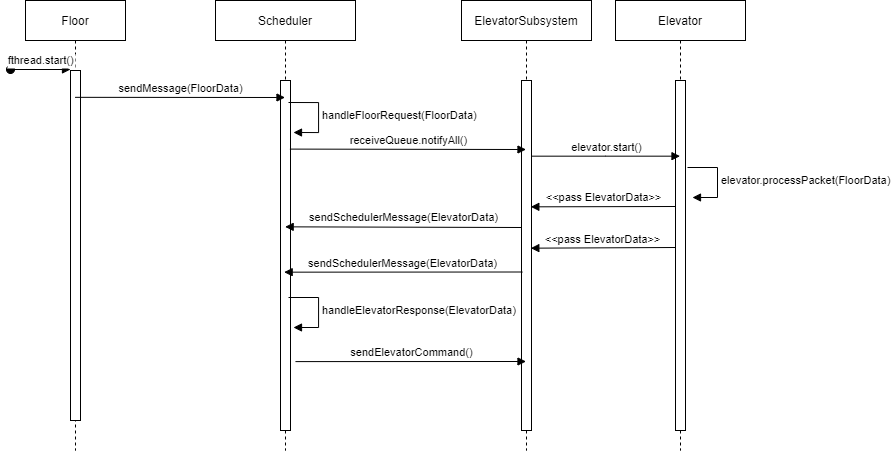

The diagram above was exported from draw.io. Its source (the exported page's mxGraphModel, read from the mxfile embedded in the PNG):
<mxGraphModel dx="1948" dy="839" grid="1" gridSize="10" guides="1" tooltips="1" connect="1" arrows="1" fold="1" page="1" pageScale="1" pageWidth="850" pageHeight="1100" math="0" shadow="0">
  <root>
    <mxCell id="0" />
    <mxCell id="1" parent="0" />
    <mxCell id="3nuBFxr9cyL0pnOWT2aG-1" value="Floor" style="shape=umlLifeline;perimeter=lifelinePerimeter;container=1;collapsible=0;recursiveResize=0;rounded=0;shadow=0;strokeWidth=1;" parent="1" vertex="1">
      <mxGeometry x="120" y="80" width="100" height="450" as="geometry" />
    </mxCell>
    <mxCell id="3nuBFxr9cyL0pnOWT2aG-2" value="" style="points=[];perimeter=orthogonalPerimeter;rounded=0;shadow=0;strokeWidth=1;" parent="3nuBFxr9cyL0pnOWT2aG-1" vertex="1">
      <mxGeometry x="45" y="70" width="10" height="350" as="geometry" />
    </mxCell>
    <mxCell id="3nuBFxr9cyL0pnOWT2aG-3" value="fthread.start()" style="verticalAlign=bottom;startArrow=oval;endArrow=block;startSize=8;shadow=0;strokeWidth=1;" parent="3nuBFxr9cyL0pnOWT2aG-1" edge="1">
      <mxGeometry relative="1" as="geometry">
        <mxPoint x="-15" y="69" as="sourcePoint" />
        <mxPoint x="45" y="69" as="targetPoint" />
        <mxPoint as="offset" />
      </mxGeometry>
    </mxCell>
    <mxCell id="3nuBFxr9cyL0pnOWT2aG-5" value="ElevatorSubsystem" style="shape=umlLifeline;perimeter=lifelinePerimeter;container=1;collapsible=0;recursiveResize=0;rounded=0;shadow=0;strokeWidth=1;" parent="1" vertex="1">
      <mxGeometry x="556" y="80" width="130" height="450" as="geometry" />
    </mxCell>
    <mxCell id="3nuBFxr9cyL0pnOWT2aG-6" value="" style="points=[];perimeter=orthogonalPerimeter;rounded=0;shadow=0;strokeWidth=1;" parent="3nuBFxr9cyL0pnOWT2aG-5" vertex="1">
      <mxGeometry x="60" y="80" width="10" height="350" as="geometry" />
    </mxCell>
    <mxCell id="fYmff3_jS9wJgDTUg5pZ-1" value="Scheduler" style="shape=umlLifeline;perimeter=lifelinePerimeter;container=1;collapsible=0;recursiveResize=0;rounded=0;shadow=0;strokeWidth=1;" parent="1" vertex="1">
      <mxGeometry x="310" y="80" width="140" height="450" as="geometry" />
    </mxCell>
    <mxCell id="fYmff3_jS9wJgDTUg5pZ-2" value="" style="points=[];perimeter=orthogonalPerimeter;rounded=0;shadow=0;strokeWidth=1;" parent="fYmff3_jS9wJgDTUg5pZ-1" vertex="1">
      <mxGeometry x="65" y="80" width="10" height="350" as="geometry" />
    </mxCell>
    <mxCell id="sEXRmXH9i1WQ5U35b9Ib-6" value="sendMessage(FloorData)" style="html=1;verticalAlign=bottom;endArrow=block;edgeStyle=elbowEdgeStyle;elbow=vertical;curved=0;rounded=0;" edge="1" parent="1">
      <mxGeometry width="80" relative="1" as="geometry">
        <mxPoint x="169.66666666666674" y="176.83333333333337" as="sourcePoint" />
        <mxPoint x="379.5" y="176.83333333333337" as="targetPoint" />
      </mxGeometry>
    </mxCell>
    <mxCell id="sEXRmXH9i1WQ5U35b9Ib-9" value="handleFloorRequest(FloorData)" style="html=1;align=left;spacingLeft=2;endArrow=block;rounded=0;edgeStyle=orthogonalEdgeStyle;curved=0;rounded=0;" edge="1" parent="1">
      <mxGeometry x="0.0023" relative="1" as="geometry">
        <mxPoint x="383" y="182" as="sourcePoint" />
        <Array as="points">
          <mxPoint x="413" y="212" />
        </Array>
        <mxPoint x="388" y="212.0000000000001" as="targetPoint" />
        <mxPoint as="offset" />
      </mxGeometry>
    </mxCell>
    <mxCell id="sEXRmXH9i1WQ5U35b9Ib-10" value="receiveQueue.notifyAll()" style="html=1;verticalAlign=bottom;endArrow=block;edgeStyle=elbowEdgeStyle;elbow=vertical;curved=0;rounded=0;exitX=0.941;exitY=0.196;exitDx=0;exitDy=0;exitPerimeter=0;" edge="1" parent="1" source="fYmff3_jS9wJgDTUg5pZ-2" target="3nuBFxr9cyL0pnOWT2aG-5">
      <mxGeometry width="80" relative="1" as="geometry">
        <mxPoint x="370" y="250" as="sourcePoint" />
        <mxPoint x="450" y="250" as="targetPoint" />
      </mxGeometry>
    </mxCell>
    <mxCell id="sEXRmXH9i1WQ5U35b9Ib-12" value="elevator.processPacket(FloorData)" style="html=1;align=left;spacingLeft=2;endArrow=block;rounded=0;edgeStyle=orthogonalEdgeStyle;curved=0;rounded=0;" edge="1" parent="1">
      <mxGeometry relative="1" as="geometry">
        <mxPoint x="782" y="247" as="sourcePoint" />
        <Array as="points">
          <mxPoint x="812" y="277" />
        </Array>
        <mxPoint x="787" y="277.0000000000001" as="targetPoint" />
      </mxGeometry>
    </mxCell>
    <mxCell id="sEXRmXH9i1WQ5U35b9Ib-13" value="sendSchedulerMessage(ElevatorData)" style="html=1;verticalAlign=bottom;endArrow=block;edgeStyle=elbowEdgeStyle;elbow=vertical;curved=0;rounded=0;" edge="1" parent="1">
      <mxGeometry width="80" relative="1" as="geometry">
        <mxPoint x="616" y="307" as="sourcePoint" />
        <mxPoint x="379.6666666666665" y="306.83333333333337" as="targetPoint" />
      </mxGeometry>
    </mxCell>
    <mxCell id="sEXRmXH9i1WQ5U35b9Ib-14" value="sendSchedulerMessage(ElevatorData)" style="html=1;verticalAlign=bottom;endArrow=block;edgeStyle=elbowEdgeStyle;elbow=vertical;curved=0;rounded=0;exitX=0.104;exitY=0.43;exitDx=0;exitDy=0;exitPerimeter=0;" edge="1" parent="1">
      <mxGeometry width="80" relative="1" as="geometry">
        <mxPoint x="617.04" y="351.5" as="sourcePoint" />
        <mxPoint x="378.6666666666665" y="351.83333333333337" as="targetPoint" />
      </mxGeometry>
    </mxCell>
    <mxCell id="sEXRmXH9i1WQ5U35b9Ib-15" value="handleElevatorResponse(ElevatorData)" style="html=1;align=left;spacingLeft=2;endArrow=block;rounded=0;edgeStyle=orthogonalEdgeStyle;curved=0;rounded=0;" edge="1" parent="1">
      <mxGeometry x="0.0023" relative="1" as="geometry">
        <mxPoint x="383" y="377" as="sourcePoint" />
        <Array as="points">
          <mxPoint x="413" y="407" />
        </Array>
        <mxPoint x="388" y="407.0000000000001" as="targetPoint" />
        <mxPoint as="offset" />
      </mxGeometry>
    </mxCell>
    <mxCell id="sEXRmXH9i1WQ5U35b9Ib-16" value="sendElevatorCommand()" style="html=1;verticalAlign=bottom;endArrow=block;edgeStyle=elbowEdgeStyle;elbow=vertical;curved=0;rounded=0;exitX=1.5;exitY=0.686;exitDx=0;exitDy=0;exitPerimeter=0;" edge="1" parent="1">
      <mxGeometry width="80" relative="1" as="geometry">
        <mxPoint x="390" y="441.10000000000014" as="sourcePoint" />
        <mxPoint x="620.5" y="440.66666666666674" as="targetPoint" />
      </mxGeometry>
    </mxCell>
    <mxCell id="sEXRmXH9i1WQ5U35b9Ib-17" value="Elevator" style="shape=umlLifeline;perimeter=lifelinePerimeter;container=1;collapsible=0;recursiveResize=0;rounded=0;shadow=0;strokeWidth=1;" vertex="1" parent="1">
      <mxGeometry x="710" y="80" width="130" height="450" as="geometry" />
    </mxCell>
    <mxCell id="sEXRmXH9i1WQ5U35b9Ib-18" value="" style="points=[];perimeter=orthogonalPerimeter;rounded=0;shadow=0;strokeWidth=1;" vertex="1" parent="sEXRmXH9i1WQ5U35b9Ib-17">
      <mxGeometry x="60" y="80" width="10" height="350" as="geometry" />
    </mxCell>
    <mxCell id="sEXRmXH9i1WQ5U35b9Ib-19" value="elevator.start()" style="html=1;verticalAlign=bottom;endArrow=block;edgeStyle=elbowEdgeStyle;elbow=vertical;curved=0;rounded=0;" edge="1" parent="1">
      <mxGeometry width="80" relative="1" as="geometry">
        <mxPoint x="626" y="235.66666666666674" as="sourcePoint" />
        <mxPoint x="774.5" y="235.66666666666674" as="targetPoint" />
      </mxGeometry>
    </mxCell>
    <mxCell id="sEXRmXH9i1WQ5U35b9Ib-27" value="&amp;lt;&amp;lt;pass ElevatorData&amp;gt;&amp;gt;" style="html=1;verticalAlign=bottom;endArrow=block;edgeStyle=elbowEdgeStyle;elbow=vertical;curved=0;rounded=0;entryX=0.933;entryY=0.347;entryDx=0;entryDy=0;entryPerimeter=0;" edge="1" parent="1">
      <mxGeometry width="80" relative="1" as="geometry">
        <mxPoint x="770" y="286" as="sourcePoint" />
        <mxPoint x="625.3299999999999" y="286.45000000000005" as="targetPoint" />
      </mxGeometry>
    </mxCell>
    <mxCell id="sEXRmXH9i1WQ5U35b9Ib-28" value="&amp;lt;&amp;lt;pass ElevatorData&amp;gt;&amp;gt;" style="html=1;verticalAlign=bottom;endArrow=block;edgeStyle=elbowEdgeStyle;elbow=vertical;curved=0;rounded=0;entryX=0.933;entryY=0.347;entryDx=0;entryDy=0;entryPerimeter=0;" edge="1" parent="1">
      <mxGeometry width="80" relative="1" as="geometry">
        <mxPoint x="770" y="327" as="sourcePoint" />
        <mxPoint x="625.3299999999999" y="327.45000000000005" as="targetPoint" />
      </mxGeometry>
    </mxCell>
  </root>
</mxGraphModel>